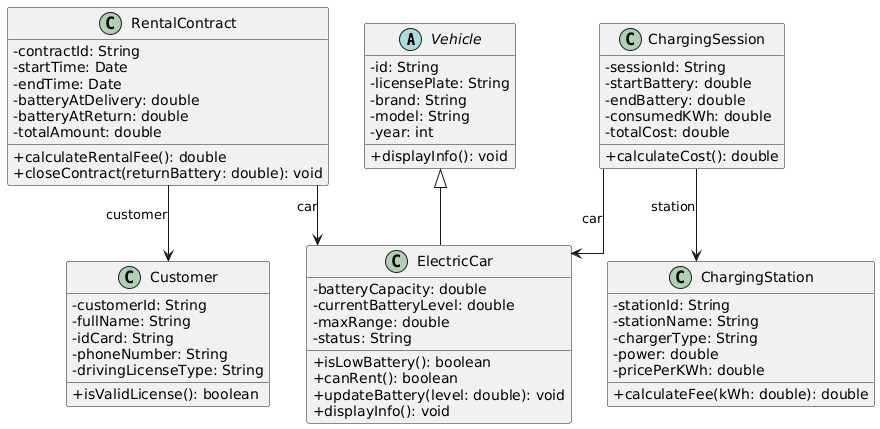

The diagram above was rendered by PlantUML. Its source (embedded in the PNG):
@startuml
skinparam classAttributeIconSize 0
skinparam linetype ortho

abstract class Vehicle {
  - id: String
  - licensePlate: String
  - brand: String
  - model: String
  - year: int
  + displayInfo(): void
}

class ElectricCar {
  - batteryCapacity: double
  - currentBatteryLevel: double
  - maxRange: double
  - status: String
  + isLowBattery(): boolean
  + canRent(): boolean
  + updateBattery(level: double): void
  + displayInfo(): void
}

class Customer {
  - customerId: String
  - fullName: String
  - idCard: String
  - phoneNumber: String
  - drivingLicenseType: String
  + isValidLicense(): boolean
}

class ChargingStation {
  - stationId: String
  - stationName: String
  - chargerType: String
  - power: double
  - pricePerKWh: double
  + calculateFee(kWh: double): double
}

class RentalContract {
  - contractId: String
  - startTime: Date
  - endTime: Date
  - batteryAtDelivery: double
  - batteryAtReturn: double
  - totalAmount: double
  + calculateRentalFee(): double
  + closeContract(returnBattery: double): void
}

class ChargingSession {
  - sessionId: String
  - startBattery: double
  - endBattery: double
  - consumedKWh: double
  - totalCost: double
  + calculateCost(): double
}

' Moi quan he giua cac lop
Vehicle <|-- ElectricCar
RentalContract --> ElectricCar : car
RentalContract --> Customer : customer
ChargingSession --> ElectricCar : car
ChargingSession --> ChargingStation : station
@enduml